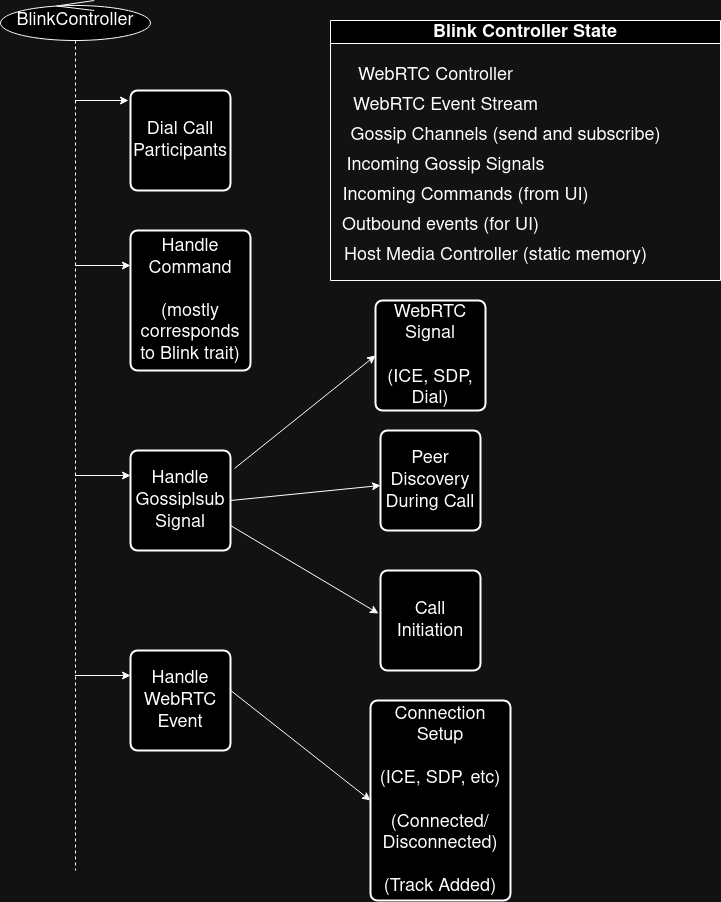

The diagram above was exported from draw.io. Its source (the exported page's mxGraphModel, read from the mxfile embedded in the PNG):
<mxGraphModel dx="1795" dy="986" grid="1" gridSize="10" guides="1" tooltips="1" connect="1" arrows="1" fold="1" page="1" pageScale="1" pageWidth="850" pageHeight="1100" math="0" shadow="0">
  <root>
    <mxCell id="0" />
    <mxCell id="1" parent="0" />
    <mxCell id="M83XU70LO-48c6bDVpzR-10" value="&lt;div&gt;BlinkController&lt;/div&gt;" style="shape=umlLifeline;perimeter=lifelinePerimeter;whiteSpace=wrap;html=1;container=1;dropTarget=0;collapsible=0;recursiveResize=0;outlineConnect=0;portConstraint=eastwest;newEdgeStyle={&quot;curved&quot;:0,&quot;rounded&quot;:0};participant=umlControl;" parent="1" vertex="1">
      <mxGeometry x="30" y="150" width="150" height="870" as="geometry" />
    </mxCell>
    <mxCell id="M83XU70LO-48c6bDVpzR-19" value="&lt;div&gt;Dial Call Participants&lt;/div&gt;" style="rounded=1;whiteSpace=wrap;html=1;absoluteArcSize=1;arcSize=14;strokeWidth=2;" parent="1" vertex="1">
      <mxGeometry x="160" y="240" width="100" height="100" as="geometry" />
    </mxCell>
    <mxCell id="M83XU70LO-48c6bDVpzR-20" value="&lt;div&gt;Handle Command&lt;/div&gt;&lt;div&gt;&lt;br&gt;&lt;/div&gt;&lt;div&gt;(mostly corresponds to Blink trait)&lt;br&gt;&lt;/div&gt;" style="rounded=1;whiteSpace=wrap;html=1;absoluteArcSize=1;arcSize=14;strokeWidth=2;" parent="1" vertex="1">
      <mxGeometry x="160" y="380" width="120" height="140" as="geometry" />
    </mxCell>
    <mxCell id="M83XU70LO-48c6bDVpzR-21" value="Handle Gossiplsub Signal" style="rounded=1;whiteSpace=wrap;html=1;absoluteArcSize=1;arcSize=14;strokeWidth=2;" parent="1" vertex="1">
      <mxGeometry x="160" y="600" width="100" height="100" as="geometry" />
    </mxCell>
    <mxCell id="M83XU70LO-48c6bDVpzR-22" value="Handle WebRTC Event" style="rounded=1;whiteSpace=wrap;html=1;absoluteArcSize=1;arcSize=14;strokeWidth=2;" parent="1" vertex="1">
      <mxGeometry x="160" y="800" width="100" height="100" as="geometry" />
    </mxCell>
    <mxCell id="M83XU70LO-48c6bDVpzR-23" value="" style="endArrow=classic;html=1;rounded=0;entryX=-0.02;entryY=0.1;entryDx=0;entryDy=0;entryPerimeter=0;" parent="1" source="M83XU70LO-48c6bDVpzR-10" target="M83XU70LO-48c6bDVpzR-19" edge="1">
      <mxGeometry width="50" height="50" relative="1" as="geometry">
        <mxPoint x="400" y="640" as="sourcePoint" />
        <mxPoint x="450" y="590" as="targetPoint" />
      </mxGeometry>
    </mxCell>
    <mxCell id="M83XU70LO-48c6bDVpzR-24" value="" style="endArrow=classic;html=1;rounded=0;entryX=0;entryY=0.25;entryDx=0;entryDy=0;" parent="1" source="M83XU70LO-48c6bDVpzR-10" target="M83XU70LO-48c6bDVpzR-20" edge="1">
      <mxGeometry width="50" height="50" relative="1" as="geometry">
        <mxPoint x="400" y="640" as="sourcePoint" />
        <mxPoint x="450" y="590" as="targetPoint" />
      </mxGeometry>
    </mxCell>
    <mxCell id="M83XU70LO-48c6bDVpzR-25" value="" style="endArrow=classic;html=1;rounded=0;entryX=0;entryY=0.25;entryDx=0;entryDy=0;" parent="1" source="M83XU70LO-48c6bDVpzR-10" target="M83XU70LO-48c6bDVpzR-21" edge="1">
      <mxGeometry width="50" height="50" relative="1" as="geometry">
        <mxPoint x="400" y="640" as="sourcePoint" />
        <mxPoint x="450" y="590" as="targetPoint" />
      </mxGeometry>
    </mxCell>
    <mxCell id="M83XU70LO-48c6bDVpzR-26" value="" style="endArrow=classic;html=1;rounded=0;entryX=0;entryY=0.25;entryDx=0;entryDy=0;" parent="1" source="M83XU70LO-48c6bDVpzR-10" target="M83XU70LO-48c6bDVpzR-22" edge="1">
      <mxGeometry width="50" height="50" relative="1" as="geometry">
        <mxPoint x="400" y="640" as="sourcePoint" />
        <mxPoint x="450" y="590" as="targetPoint" />
      </mxGeometry>
    </mxCell>
    <mxCell id="M83XU70LO-48c6bDVpzR-27" value="&lt;div&gt;WebRTC Signal&lt;/div&gt;&lt;div&gt;&lt;br&gt;&lt;/div&gt;&lt;div&gt;(ICE, SDP, Dial)&lt;br&gt;&lt;/div&gt;" style="rounded=1;whiteSpace=wrap;html=1;absoluteArcSize=1;arcSize=14;strokeWidth=2;" parent="1" vertex="1">
      <mxGeometry x="405" y="450" width="110" height="110" as="geometry" />
    </mxCell>
    <mxCell id="M83XU70LO-48c6bDVpzR-28" value="" style="endArrow=classic;html=1;rounded=0;exitX=1.04;exitY=0.18;exitDx=0;exitDy=0;exitPerimeter=0;entryX=0;entryY=0.5;entryDx=0;entryDy=0;" parent="1" source="M83XU70LO-48c6bDVpzR-21" target="M83XU70LO-48c6bDVpzR-27" edge="1">
      <mxGeometry width="50" height="50" relative="1" as="geometry">
        <mxPoint x="400" y="620" as="sourcePoint" />
        <mxPoint x="450" y="570" as="targetPoint" />
      </mxGeometry>
    </mxCell>
    <mxCell id="M83XU70LO-48c6bDVpzR-29" value="Peer Discovery During Call" style="rounded=1;whiteSpace=wrap;html=1;absoluteArcSize=1;arcSize=14;strokeWidth=2;" parent="1" vertex="1">
      <mxGeometry x="410" y="580" width="100" height="100" as="geometry" />
    </mxCell>
    <mxCell id="M83XU70LO-48c6bDVpzR-30" value="" style="endArrow=classic;html=1;rounded=0;exitX=1;exitY=0.5;exitDx=0;exitDy=0;" parent="1" source="M83XU70LO-48c6bDVpzR-21" target="M83XU70LO-48c6bDVpzR-29" edge="1">
      <mxGeometry width="50" height="50" relative="1" as="geometry">
        <mxPoint x="260" y="675" as="sourcePoint" />
        <mxPoint x="450" y="620" as="targetPoint" />
      </mxGeometry>
    </mxCell>
    <mxCell id="M83XU70LO-48c6bDVpzR-31" value="Call Initiation" style="rounded=1;whiteSpace=wrap;html=1;absoluteArcSize=1;arcSize=14;strokeWidth=2;" parent="1" vertex="1">
      <mxGeometry x="410" y="720" width="100" height="100" as="geometry" />
    </mxCell>
    <mxCell id="M83XU70LO-48c6bDVpzR-32" value="" style="endArrow=classic;html=1;rounded=0;exitX=1;exitY=0.75;exitDx=0;exitDy=0;entryX=-0.02;entryY=0.43;entryDx=0;entryDy=0;entryPerimeter=0;" parent="1" source="M83XU70LO-48c6bDVpzR-21" target="M83XU70LO-48c6bDVpzR-31" edge="1">
      <mxGeometry width="50" height="50" relative="1" as="geometry">
        <mxPoint x="400" y="670" as="sourcePoint" />
        <mxPoint x="450" y="620" as="targetPoint" />
      </mxGeometry>
    </mxCell>
    <mxCell id="M83XU70LO-48c6bDVpzR-33" value="&lt;div&gt;Connection Setup&lt;/div&gt;&lt;div&gt;&lt;br&gt;&lt;/div&gt;&lt;div&gt;(ICE, SDP, etc)&lt;/div&gt;&lt;div&gt;&lt;br&gt;&lt;/div&gt;&lt;div&gt;(Connected/Disconnected)&lt;/div&gt;&lt;div&gt;&lt;br&gt;&lt;/div&gt;&lt;div&gt;(Track Added)&lt;br&gt;&lt;/div&gt;" style="rounded=1;whiteSpace=wrap;html=1;absoluteArcSize=1;arcSize=14;strokeWidth=2;" parent="1" vertex="1">
      <mxGeometry x="400" y="850" width="140" height="200" as="geometry" />
    </mxCell>
    <mxCell id="M83XU70LO-48c6bDVpzR-34" value="" style="endArrow=classic;html=1;rounded=0;exitX=0.99;exitY=0.39;exitDx=0;exitDy=0;exitPerimeter=0;entryX=0;entryY=0.5;entryDx=0;entryDy=0;" parent="1" source="M83XU70LO-48c6bDVpzR-22" target="M83XU70LO-48c6bDVpzR-33" edge="1">
      <mxGeometry width="50" height="50" relative="1" as="geometry">
        <mxPoint x="400" y="670" as="sourcePoint" />
        <mxPoint x="450" y="620" as="targetPoint" />
      </mxGeometry>
    </mxCell>
    <mxCell id="M83XU70LO-48c6bDVpzR-35" value="Blink Controller State" style="swimlane;whiteSpace=wrap;html=1;" parent="1" vertex="1">
      <mxGeometry x="360" y="170" width="390" height="260" as="geometry" />
    </mxCell>
    <mxCell id="M83XU70LO-48c6bDVpzR-36" value="WebRTC Controller" style="text;html=1;align=center;verticalAlign=middle;resizable=0;points=[];autosize=1;strokeColor=none;fillColor=none;" parent="M83XU70LO-48c6bDVpzR-35" vertex="1">
      <mxGeometry x="40" y="40" width="130" height="30" as="geometry" />
    </mxCell>
    <mxCell id="M83XU70LO-48c6bDVpzR-39" value="&lt;div&gt;WebRTC Event Stream&lt;/div&gt;" style="text;html=1;align=center;verticalAlign=middle;resizable=0;points=[];autosize=1;strokeColor=none;fillColor=none;" parent="M83XU70LO-48c6bDVpzR-35" vertex="1">
      <mxGeometry x="40" y="70" width="150" height="30" as="geometry" />
    </mxCell>
    <mxCell id="M83XU70LO-48c6bDVpzR-40" value="&lt;div&gt;Gossip Channels (send and subscribe)&lt;/div&gt;" style="text;html=1;align=center;verticalAlign=middle;resizable=0;points=[];autosize=1;strokeColor=none;fillColor=none;" parent="M83XU70LO-48c6bDVpzR-35" vertex="1">
      <mxGeometry x="10" y="95" width="330" height="40" as="geometry" />
    </mxCell>
    <mxCell id="M83XU70LO-48c6bDVpzR-41" value="&lt;div&gt;Incoming Gossip Signals&lt;/div&gt;" style="text;html=1;align=center;verticalAlign=middle;resizable=0;points=[];autosize=1;strokeColor=none;fillColor=none;" parent="M83XU70LO-48c6bDVpzR-35" vertex="1">
      <mxGeometry x="35" y="130" width="160" height="30" as="geometry" />
    </mxCell>
    <mxCell id="M83XU70LO-48c6bDVpzR-42" value="&lt;div&gt;Incoming Commands (from UI)&lt;br&gt;&lt;/div&gt;" style="text;html=1;align=center;verticalAlign=middle;resizable=0;points=[];autosize=1;strokeColor=none;fillColor=none;" parent="M83XU70LO-48c6bDVpzR-35" vertex="1">
      <mxGeometry x="40" y="160" width="190" height="30" as="geometry" />
    </mxCell>
    <mxCell id="M83XU70LO-48c6bDVpzR-43" value="Outbound events (for UI)" style="text;html=1;align=center;verticalAlign=middle;resizable=0;points=[];autosize=1;strokeColor=none;fillColor=none;" parent="M83XU70LO-48c6bDVpzR-35" vertex="1">
      <mxGeometry x="30" y="190" width="160" height="30" as="geometry" />
    </mxCell>
    <mxCell id="M83XU70LO-48c6bDVpzR-44" value="Host Media Controller (static memory)" style="text;html=1;align=center;verticalAlign=middle;resizable=0;points=[];autosize=1;strokeColor=none;fillColor=none;" parent="M83XU70LO-48c6bDVpzR-35" vertex="1">
      <mxGeometry x="50" y="220" width="230" height="30" as="geometry" />
    </mxCell>
  </root>
</mxGraphModel>